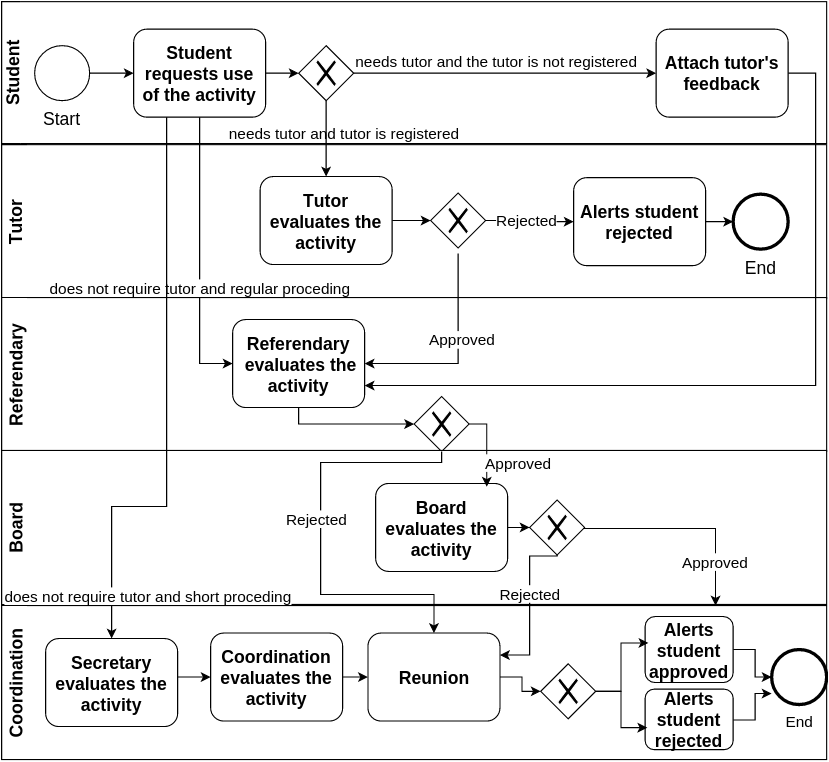

The diagram above was exported from draw.io. Its source (the exported page's mxGraphModel, read from the mxfile embedded in the PNG):
<mxGraphModel dx="815" dy="482" grid="1" gridSize="10" guides="1" tooltips="1" connect="1" arrows="1" fold="1" page="1" pageScale="1" pageWidth="826" pageHeight="1169" background="#ffffff" math="0">
  <root>
    <mxCell id="0" />
    <mxCell id="1" parent="0" />
    <mxCell id="f33f1170e59c131-2" value="Student" style="swimlane;html=1;horizontal=0;swimlaneFillColor=white;swimlaneLine=0;startSize=17;direction=east;fontSize=16;" vertex="1" parent="1">
      <mxGeometry x="50" y="81" width="750" height="129" as="geometry" />
    </mxCell>
    <mxCell id="f33f1170e59c131-9" value="&lt;font style=&quot;font-size: 16px&quot;&gt;Start&lt;/font&gt;" style="shape=mxgraph.bpmn.shape;html=1;verticalLabelPosition=bottom;labelBackgroundColor=#ffffff;verticalAlign=top;perimeter=ellipsePerimeter;outline=standard;symbol=general;" vertex="1" parent="f33f1170e59c131-2">
      <mxGeometry x="30" y="40" width="50" height="50" as="geometry" />
    </mxCell>
    <mxCell id="f33f1170e59c131-15" value="&lt;b&gt;&lt;font style=&quot;font-size: 16px&quot;&gt;Student requests&amp;nbsp;use of the activity&lt;/font&gt;&lt;/b&gt;" style="shape=ext;rounded=1;html=1;whiteSpace=wrap;" vertex="1" parent="f33f1170e59c131-2">
      <mxGeometry x="120" y="25" width="120" height="80" as="geometry" />
    </mxCell>
    <mxCell id="f33f1170e59c131-19" value="" style="shape=mxgraph.bpmn.shape;html=1;verticalLabelPosition=bottom;labelBackgroundColor=#ffffff;verticalAlign=top;perimeter=rhombusPerimeter;background=gateway;outline=none;symbol=exclusiveGw;" vertex="1" parent="f33f1170e59c131-2">
      <mxGeometry x="270" y="40" width="50" height="50" as="geometry" />
    </mxCell>
    <mxCell id="f33f1170e59c131-20" style="edgeStyle=orthogonalEdgeStyle;rounded=0;html=1;exitX=1;exitY=0.5;entryX=0;entryY=0.5;jettySize=auto;orthogonalLoop=1;" edge="1" parent="f33f1170e59c131-2" source="f33f1170e59c131-15" target="f33f1170e59c131-19">
      <mxGeometry relative="1" as="geometry" />
    </mxCell>
    <mxCell id="f33f1170e59c131-21" value="&lt;b&gt;&lt;font style=&quot;font-size: 16px&quot;&gt;Attach tutor's feedback&lt;/font&gt;&lt;/b&gt;" style="shape=ext;rounded=1;html=1;whiteSpace=wrap;" vertex="1" parent="f33f1170e59c131-2">
      <mxGeometry x="595" y="25" width="120" height="80" as="geometry" />
    </mxCell>
    <mxCell id="f33f1170e59c131-23" value="&lt;font style=&quot;font-size: 14px&quot;&gt;needs tutor and the tutor is not registered&lt;/font&gt;" style="text;html=1;" vertex="1" parent="f33f1170e59c131-2">
      <mxGeometry x="320" y="40" width="250" height="30" as="geometry" />
    </mxCell>
    <mxCell id="f33f1170e59c131-22" style="edgeStyle=orthogonalEdgeStyle;rounded=0;html=1;jettySize=auto;orthogonalLoop=1;entryX=0;entryY=0.5;" edge="1" parent="f33f1170e59c131-2" source="f33f1170e59c131-19" target="f33f1170e59c131-21">
      <mxGeometry relative="1" as="geometry">
        <mxPoint x="570" y="65" as="targetPoint" />
        <Array as="points" />
      </mxGeometry>
    </mxCell>
    <mxCell id="f33f1170e59c131-3" value="Tutor" style="swimlane;html=1;horizontal=0;swimlaneFillColor=white;swimlaneLine=0;fontSize=16;" vertex="1" parent="1">
      <mxGeometry x="50" y="211" width="750" height="140" as="geometry" />
    </mxCell>
    <mxCell id="f33f1170e59c131-24" value="&lt;b&gt;&lt;font style=&quot;font-size: 16px&quot;&gt;T&lt;span style=&quot;line-height: 1.2&quot;&gt;utor evaluates the activity&lt;/span&gt;&lt;/font&gt;&lt;/b&gt;" style="shape=ext;rounded=1;html=1;whiteSpace=wrap;" vertex="1" parent="f33f1170e59c131-3">
      <mxGeometry x="235" y="29" width="120" height="80" as="geometry" />
    </mxCell>
    <mxCell id="75d050ae327d148a-5" value="&lt;span&gt;&lt;b&gt;&lt;font style=&quot;font-size: 16px&quot;&gt;Alerts student rejected&lt;/font&gt;&lt;/b&gt;&lt;/span&gt;" style="shape=ext;rounded=1;html=1;whiteSpace=wrap;" vertex="1" parent="f33f1170e59c131-3">
      <mxGeometry x="520" y="30" width="120" height="80" as="geometry" />
    </mxCell>
    <mxCell id="75d050ae327d148a-6" value="" style="shape=mxgraph.bpmn.shape;html=1;verticalLabelPosition=bottom;labelBackgroundColor=#ffffff;verticalAlign=top;perimeter=rhombusPerimeter;background=gateway;outline=none;symbol=exclusiveGw;" vertex="1" parent="f33f1170e59c131-3">
      <mxGeometry x="390" y="44" width="50" height="50" as="geometry" />
    </mxCell>
    <mxCell id="75d050ae327d148a-8" value="&lt;font style=&quot;font-size: 14px&quot;&gt;Rejected&lt;/font&gt;" style="edgeStyle=orthogonalEdgeStyle;rounded=0;html=1;entryX=0;entryY=0.5;jettySize=auto;orthogonalLoop=1;" edge="1" parent="f33f1170e59c131-3" source="75d050ae327d148a-6" target="75d050ae327d148a-5">
      <mxGeometry x="-0.0909" y="1" relative="1" as="geometry">
        <Array as="points">
          <mxPoint x="480" y="69" />
          <mxPoint x="480" y="70" />
        </Array>
        <mxPoint as="offset" />
      </mxGeometry>
    </mxCell>
    <mxCell id="75d050ae327d148a-9" value="&lt;font style=&quot;font-size: 16px&quot;&gt;End&lt;/font&gt;" style="shape=mxgraph.bpmn.shape;html=1;verticalLabelPosition=bottom;labelBackgroundColor=#ffffff;verticalAlign=top;perimeter=ellipsePerimeter;outline=end;symbol=general;" vertex="1" parent="f33f1170e59c131-3">
      <mxGeometry x="665" y="45" width="50" height="50" as="geometry" />
    </mxCell>
    <mxCell id="75d050ae327d148a-10" style="edgeStyle=orthogonalEdgeStyle;rounded=0;html=1;entryX=0;entryY=0.5;jettySize=auto;orthogonalLoop=1;" edge="1" parent="f33f1170e59c131-3" source="75d050ae327d148a-5" target="75d050ae327d148a-9">
      <mxGeometry relative="1" as="geometry" />
    </mxCell>
    <mxCell id="f33f1170e59c131-4" value="&lt;table&gt;&lt;tbody&gt;&lt;tr&gt;&lt;td colspan=&quot;2&quot;&gt;&lt;div&gt;R&lt;span style=&quot;line-height: 1.2&quot;&gt;eferendary&lt;/span&gt;&lt;/div&gt;&lt;/td&gt;&lt;/tr&gt;&lt;/tbody&gt;&lt;/table&gt;" style="swimlane;html=1;horizontal=0;swimlaneFillColor=white;swimlaneLine=0;fontSize=16;" vertex="1" parent="1">
      <mxGeometry x="50" y="350" width="750" height="140" as="geometry" />
    </mxCell>
    <mxCell id="75d050ae327d148a-11" value="&lt;span style=&quot;line-height: 1.2&quot;&gt;&lt;b&gt;&lt;font style=&quot;font-size: 16px&quot;&gt;Referendary&lt;/font&gt;&lt;/b&gt;&lt;/span&gt;&lt;div&gt;&lt;span style=&quot;line-height: 1.2&quot;&gt;&lt;b&gt;&lt;font style=&quot;font-size: 16px&quot;&gt;&amp;nbsp;evaluates the activity&lt;/font&gt;&lt;/b&gt;&lt;/span&gt;&lt;/div&gt;" style="shape=ext;rounded=1;html=1;whiteSpace=wrap;" vertex="1" parent="f33f1170e59c131-4">
      <mxGeometry x="210" y="20" width="120" height="80" as="geometry" />
    </mxCell>
    <mxCell id="75d050ae327d148a-17" value="" style="shape=mxgraph.bpmn.shape;html=1;verticalLabelPosition=bottom;labelBackgroundColor=#ffffff;verticalAlign=top;perimeter=rhombusPerimeter;background=gateway;outline=none;symbol=exclusiveGw;" vertex="1" parent="f33f1170e59c131-4">
      <mxGeometry x="375" y="90" width="50" height="50" as="geometry" />
    </mxCell>
    <mxCell id="75d050ae327d148a-18" style="edgeStyle=orthogonalEdgeStyle;rounded=0;html=1;entryX=0;entryY=0.5;jettySize=auto;orthogonalLoop=1;" edge="1" parent="f33f1170e59c131-4" source="75d050ae327d148a-11" target="75d050ae327d148a-17">
      <mxGeometry relative="1" as="geometry">
        <Array as="points">
          <mxPoint x="270" y="115" />
        </Array>
      </mxGeometry>
    </mxCell>
    <mxCell id="f33f1170e59c131-5" value="&lt;font style=&quot;font-size: 16px&quot;&gt;Board&lt;/font&gt;" style="swimlane;html=1;horizontal=0;swimlaneFillColor=white;swimlaneLine=0;startSize=23;" vertex="1" parent="1">
      <mxGeometry x="50" y="489" width="750" height="140" as="geometry" />
    </mxCell>
    <mxCell id="75d050ae327d148a-19" value="&lt;b&gt;&lt;font style=&quot;font-size: 16px&quot;&gt;Board evaluates the activity&lt;/font&gt;&lt;/b&gt;" style="shape=ext;rounded=1;html=1;whiteSpace=wrap;" vertex="1" parent="f33f1170e59c131-5">
      <mxGeometry x="340" y="30" width="120" height="80" as="geometry" />
    </mxCell>
    <mxCell id="75d050ae327d148a-21" value="" style="shape=mxgraph.bpmn.shape;html=1;verticalLabelPosition=bottom;labelBackgroundColor=#ffffff;verticalAlign=top;perimeter=rhombusPerimeter;background=gateway;outline=none;symbol=exclusiveGw;" vertex="1" parent="f33f1170e59c131-5">
      <mxGeometry x="480" y="45" width="50" height="50" as="geometry" />
    </mxCell>
    <mxCell id="36937f6fd1e12162-5" style="edgeStyle=orthogonalEdgeStyle;rounded=0;html=1;entryX=0;entryY=0.5;jettySize=auto;orthogonalLoop=1;fontSize=14;" edge="1" parent="f33f1170e59c131-5" source="75d050ae327d148a-19" target="75d050ae327d148a-21">
      <mxGeometry relative="1" as="geometry" />
    </mxCell>
    <mxCell id="f33f1170e59c131-6" value="Coordination" style="swimlane;html=1;horizontal=0;swimlaneFillColor=white;swimlaneLine=0;startSize=23;fontSize=16;" vertex="1" parent="1">
      <mxGeometry x="50" y="630" width="750" height="140" as="geometry" />
    </mxCell>
    <mxCell id="75d050ae327d148a-26" value="&lt;font style=&quot;font-size: 16px&quot;&gt;&lt;b&gt;Coordination evaluates the activity&lt;/b&gt;&lt;/font&gt;" style="shape=ext;rounded=1;html=1;whiteSpace=wrap;" vertex="1" parent="f33f1170e59c131-6">
      <mxGeometry x="190" y="25" width="120" height="80" as="geometry" />
    </mxCell>
    <mxCell id="75d050ae327d148a-27" style="edgeStyle=orthogonalEdgeStyle;rounded=0;html=1;entryX=0;entryY=0.5;jettySize=auto;orthogonalLoop=1;" edge="1" parent="f33f1170e59c131-6" target="75d050ae327d148a-26">
      <mxGeometry relative="1" as="geometry">
        <mxPoint x="160" y="65" as="sourcePoint" />
      </mxGeometry>
    </mxCell>
    <mxCell id="75d050ae327d148a-28" value="&lt;font style=&quot;font-size: 16px&quot;&gt;&lt;b&gt;Reunion&lt;/b&gt;&lt;/font&gt;" style="shape=ext;rounded=1;html=1;whiteSpace=wrap;" vertex="1" parent="f33f1170e59c131-6">
      <mxGeometry x="333" y="25" width="120" height="80" as="geometry" />
    </mxCell>
    <mxCell id="75d050ae327d148a-34" value="" style="shape=mxgraph.bpmn.shape;html=1;verticalLabelPosition=bottom;labelBackgroundColor=#ffffff;verticalAlign=top;perimeter=rhombusPerimeter;background=gateway;outline=none;symbol=exclusiveGw;" vertex="1" parent="f33f1170e59c131-6">
      <mxGeometry x="490" y="53" width="50" height="50" as="geometry" />
    </mxCell>
    <mxCell id="75d050ae327d148a-35" style="edgeStyle=orthogonalEdgeStyle;rounded=0;html=1;entryX=0;entryY=0.5;jettySize=auto;orthogonalLoop=1;" edge="1" parent="f33f1170e59c131-6" source="75d050ae327d148a-28" target="75d050ae327d148a-34">
      <mxGeometry relative="1" as="geometry" />
    </mxCell>
    <mxCell id="75d050ae327d148a-53" value="&lt;span&gt;&lt;font style=&quot;font-size: 16px&quot;&gt;&lt;b&gt;Alerts student rejected&lt;/b&gt;&lt;/font&gt;&lt;/span&gt;" style="shape=ext;rounded=1;html=1;whiteSpace=wrap;" vertex="1" parent="f33f1170e59c131-6">
      <mxGeometry x="585" y="76" width="80" height="55" as="geometry" />
    </mxCell>
    <mxCell id="75d050ae327d148a-54" value="&lt;span&gt;&lt;font style=&quot;font-size: 16px&quot;&gt;&lt;b&gt;Alerts student approved&lt;/b&gt;&lt;/font&gt;&lt;/span&gt;" style="shape=ext;rounded=1;html=1;whiteSpace=wrap;" vertex="1" parent="f33f1170e59c131-6">
      <mxGeometry x="585" y="10" width="80" height="60" as="geometry" />
    </mxCell>
    <mxCell id="75d050ae327d148a-57" style="edgeStyle=orthogonalEdgeStyle;rounded=0;html=1;entryX=0.04;entryY=0.4;entryPerimeter=0;jettySize=auto;orthogonalLoop=1;" edge="1" parent="f33f1170e59c131-6" source="75d050ae327d148a-34" target="75d050ae327d148a-54">
      <mxGeometry relative="1" as="geometry" />
    </mxCell>
    <mxCell id="75d050ae327d148a-58" style="edgeStyle=orthogonalEdgeStyle;rounded=0;html=1;entryX=0.03;entryY=0.629;entryPerimeter=0;jettySize=auto;orthogonalLoop=1;" edge="1" parent="f33f1170e59c131-6" source="75d050ae327d148a-34" target="75d050ae327d148a-53">
      <mxGeometry relative="1" as="geometry" />
    </mxCell>
    <mxCell id="36937f6fd1e12162-3" style="edgeStyle=orthogonalEdgeStyle;rounded=0;html=1;exitX=1;exitY=0.5;jettySize=auto;orthogonalLoop=1;fontSize=14;" edge="1" parent="f33f1170e59c131-6" source="75d050ae327d148a-26" target="75d050ae327d148a-28">
      <mxGeometry relative="1" as="geometry" />
    </mxCell>
    <mxCell id="36937f6fd1e12162-6" value="&lt;font style=&quot;font-size: 14px&quot;&gt;End&lt;/font&gt;" style="shape=mxgraph.bpmn.shape;html=1;verticalLabelPosition=bottom;labelBackgroundColor=#ffffff;verticalAlign=top;perimeter=ellipsePerimeter;outline=end;symbol=general;fontSize=14;" vertex="1" parent="f33f1170e59c131-6">
      <mxGeometry x="700" y="40" width="50" height="50" as="geometry" />
    </mxCell>
    <mxCell id="36937f6fd1e12162-7" style="edgeStyle=orthogonalEdgeStyle;rounded=0;html=1;jettySize=auto;orthogonalLoop=1;fontSize=14;" edge="1" parent="f33f1170e59c131-6" source="75d050ae327d148a-54" target="36937f6fd1e12162-6">
      <mxGeometry relative="1" as="geometry" />
    </mxCell>
    <mxCell id="7789450f9ab0c912-2" value="&lt;span style=&quot;font-size: 16px ; line-height: 19.2px&quot;&gt;&lt;b&gt;Secretary evaluates the activity&lt;/b&gt;&lt;/span&gt;" style="shape=ext;rounded=1;html=1;whiteSpace=wrap;" vertex="1" parent="f33f1170e59c131-6">
      <mxGeometry x="40" y="30" width="120" height="80" as="geometry" />
    </mxCell>
    <mxCell id="f33f1170e59c131-18" style="edgeStyle=orthogonalEdgeStyle;rounded=0;html=1;jettySize=auto;orthogonalLoop=1;" edge="1" parent="1" source="f33f1170e59c131-9">
      <mxGeometry relative="1" as="geometry">
        <mxPoint x="170" y="146" as="targetPoint" />
      </mxGeometry>
    </mxCell>
    <mxCell id="75d050ae327d148a-1" style="edgeStyle=orthogonalEdgeStyle;rounded=0;html=1;jettySize=auto;orthogonalLoop=1;" edge="1" parent="1" source="f33f1170e59c131-19" target="f33f1170e59c131-24">
      <mxGeometry relative="1" as="geometry" />
    </mxCell>
    <mxCell id="75d050ae327d148a-2" value="&lt;font style=&quot;font-size: 14px&quot;&gt;needs tutor and tutor is registered&lt;/font&gt;" style="text;html=1;" vertex="1" parent="1">
      <mxGeometry x="255" y="186" width="210" height="30" as="geometry" />
    </mxCell>
    <mxCell id="75d050ae327d148a-12" style="edgeStyle=orthogonalEdgeStyle;rounded=0;html=1;entryX=1;entryY=0.5;jettySize=auto;orthogonalLoop=1;" edge="1" parent="1" target="75d050ae327d148a-11">
      <mxGeometry relative="1" as="geometry">
        <mxPoint x="465" y="310" as="sourcePoint" />
        <Array as="points">
          <mxPoint x="465" y="410" />
        </Array>
      </mxGeometry>
    </mxCell>
    <mxCell id="75d050ae327d148a-13" value="&lt;font style=&quot;font-size: 14px;&quot;&gt;Approved&lt;/font&gt;" style="text;html=1;resizable=0;points=[];;align=center;verticalAlign=middle;labelBackgroundColor=#ffffff;fontSize=14;" vertex="1" connectable="0" parent="75d050ae327d148a-12">
      <mxGeometry x="-0.1724" y="3" relative="1" as="geometry">
        <mxPoint as="offset" />
      </mxGeometry>
    </mxCell>
    <mxCell id="75d050ae327d148a-14" style="edgeStyle=orthogonalEdgeStyle;rounded=0;html=1;entryX=0;entryY=0.5;jettySize=auto;orthogonalLoop=1;" edge="1" parent="1" source="f33f1170e59c131-15" target="75d050ae327d148a-11">
      <mxGeometry relative="1" as="geometry" />
    </mxCell>
    <mxCell id="75d050ae327d148a-15" value="does not require tutor and regular proceding" style="text;html=1;resizable=0;points=[];;align=center;verticalAlign=middle;labelBackgroundColor=#ffffff;fontSize=14;" vertex="1" connectable="0" parent="75d050ae327d148a-14">
      <mxGeometry x="-0.0315" y="2" relative="1" as="geometry">
        <mxPoint x="-2" y="31" as="offset" />
      </mxGeometry>
    </mxCell>
    <mxCell id="75d050ae327d148a-16" style="edgeStyle=orthogonalEdgeStyle;rounded=0;html=1;entryX=1;entryY=0.75;jettySize=auto;orthogonalLoop=1;" edge="1" parent="1" source="f33f1170e59c131-21" target="75d050ae327d148a-11">
      <mxGeometry relative="1" as="geometry">
        <Array as="points">
          <mxPoint x="790" y="146" />
          <mxPoint x="790" y="430" />
        </Array>
      </mxGeometry>
    </mxCell>
    <mxCell id="75d050ae327d148a-20" value="&lt;font style=&quot;font-size: 14px&quot;&gt;Approved&lt;/font&gt;" style="edgeStyle=orthogonalEdgeStyle;rounded=0;html=1;jettySize=auto;orthogonalLoop=1;exitX=1;exitY=0.5;" edge="1" parent="1" source="75d050ae327d148a-17">
      <mxGeometry x="0.3973" y="29" relative="1" as="geometry">
        <mxPoint x="491" y="522" as="targetPoint" />
        <Array as="points">
          <mxPoint x="491" y="465" />
        </Array>
        <mxPoint as="offset" />
      </mxGeometry>
    </mxCell>
    <mxCell id="75d050ae327d148a-24" style="edgeStyle=orthogonalEdgeStyle;rounded=0;html=1;jettySize=auto;orthogonalLoop=1;entryX=0.5;entryY=0;" edge="1" parent="1" source="f33f1170e59c131-15" target="7789450f9ab0c912-2">
      <mxGeometry relative="1" as="geometry">
        <Array as="points">
          <mxPoint x="200" y="540" />
          <mxPoint x="150" y="540" />
        </Array>
      </mxGeometry>
    </mxCell>
    <mxCell id="75d050ae327d148a-25" value="&lt;font style=&quot;font-size: 14px&quot;&gt;does not require tutor and short&lt;span style=&quot;line-height: 1.2&quot;&gt;&amp;nbsp;proceding&lt;/span&gt;&lt;/font&gt;" style="text;html=1;resizable=0;points=[];;align=center;verticalAlign=middle;labelBackgroundColor=#ffffff;" vertex="1" connectable="0" parent="75d050ae327d148a-24">
      <mxGeometry x="0.8532" y="1" relative="1" as="geometry">
        <mxPoint x="32" y="-2" as="offset" />
      </mxGeometry>
    </mxCell>
    <mxCell id="75d050ae327d148a-30" style="edgeStyle=orthogonalEdgeStyle;rounded=0;html=1;entryX=0.5;entryY=0;jettySize=auto;orthogonalLoop=1;" edge="1" parent="1" target="75d050ae327d148a-28">
      <mxGeometry relative="1" as="geometry">
        <mxPoint x="450" y="490" as="sourcePoint" />
        <Array as="points">
          <mxPoint x="450" y="500" />
          <mxPoint x="340" y="500" />
          <mxPoint x="340" y="620" />
          <mxPoint x="443" y="620" />
        </Array>
      </mxGeometry>
    </mxCell>
    <mxCell id="75d050ae327d148a-31" value="Rejected" style="text;html=1;resizable=0;points=[];;align=center;verticalAlign=middle;labelBackgroundColor=#ffffff;fontSize=14;" vertex="1" connectable="0" parent="75d050ae327d148a-30">
      <mxGeometry x="-0.4444" y="-5" relative="1" as="geometry">
        <mxPoint x="-19" y="55" as="offset" />
      </mxGeometry>
    </mxCell>
    <mxCell id="75d050ae327d148a-55" value="&lt;font style=&quot;font-size: 14px&quot;&gt;Approved&lt;/font&gt;" style="edgeStyle=orthogonalEdgeStyle;rounded=0;html=1;entryX=0.5;entryY=0;jettySize=auto;orthogonalLoop=1;" edge="1" parent="1">
      <mxGeometry x="0.2632" y="-30" relative="1" as="geometry">
        <mxPoint x="579" y="560" as="sourcePoint" />
        <mxPoint x="699" y="630" as="targetPoint" />
        <mxPoint x="30" y="30" as="offset" />
      </mxGeometry>
    </mxCell>
    <mxCell id="75d050ae327d148a-56" value="&lt;font style=&quot;font-size: 14px&quot;&gt;Rejected&lt;/font&gt;" style="edgeStyle=orthogonalEdgeStyle;rounded=0;html=1;entryX=1;entryY=0.25;jettySize=auto;orthogonalLoop=1;exitX=0.5;exitY=1;" edge="1" parent="1" source="75d050ae327d148a-21" target="75d050ae327d148a-28">
      <mxGeometry x="-0.1549" relative="1" as="geometry">
        <Array as="points">
          <mxPoint x="530" y="585" />
          <mxPoint x="530" y="675" />
        </Array>
        <mxPoint as="offset" />
      </mxGeometry>
    </mxCell>
    <mxCell id="75d050ae327d148a-60" style="edgeStyle=orthogonalEdgeStyle;rounded=0;html=1;jettySize=auto;orthogonalLoop=1;" edge="1" parent="1" source="f33f1170e59c131-24">
      <mxGeometry relative="1" as="geometry">
        <mxPoint x="440" y="280" as="targetPoint" />
      </mxGeometry>
    </mxCell>
    <mxCell id="36937f6fd1e12162-8" style="edgeStyle=orthogonalEdgeStyle;rounded=0;html=1;jettySize=auto;orthogonalLoop=1;fontSize=14;" edge="1" parent="1" source="75d050ae327d148a-53">
      <mxGeometry relative="1" as="geometry">
        <mxPoint x="750" y="710" as="targetPoint" />
      </mxGeometry>
    </mxCell>
  </root>
</mxGraphModel>